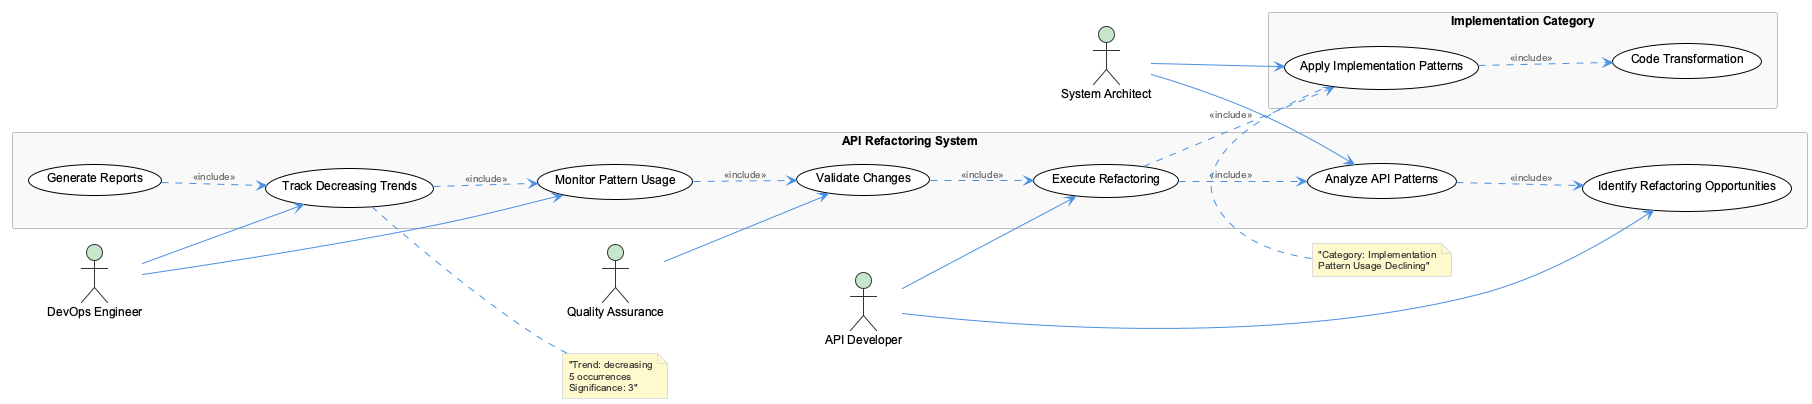

The diagram above was rendered by PlantUML. Its source (embedded in the PNG):
@startuml
!include /Users/q284340/Agentic/coding/docs/puml/_standard-style.puml

left to right direction

actor "API Developer" as dev
actor "System Architect" as architect
actor "Quality Assurance" as qa
actor "DevOps Engineer" as devops

rectangle "API Refactoring System" {
  usecase "Identify Refactoring Opportunities" as identify
  usecase "Analyze API Patterns" as analyze
  usecase "Execute Refactoring" as execute
  usecase "Validate Changes" as validate
  usecase "Monitor Pattern Usage" as monitor
  usecase "Track Decreasing Trends" as track
  usecase "Generate Reports" as report
}

rectangle "Implementation Category" {
  usecase "Apply Implementation Patterns" as implement
  usecase "Code Transformation" as transform
}

dev --> identify
dev --> execute
architect --> analyze
architect --> implement
qa --> validate
devops --> monitor
devops --> track

analyze ..> identify : <<include>>
execute ..> analyze : <<include>>
validate ..> execute : <<include>>
monitor ..> validate : <<include>>
track ..> monitor : <<include>>
report ..> track : <<include>>

implement ..> transform : <<include>>
execute ..> implement : <<include>>

note right of track : "Trend: decreasing\n5 occurrences\nSignificance: 3"
note top of implement : "Category: Implementation\nPattern Usage Declining"

@enduml